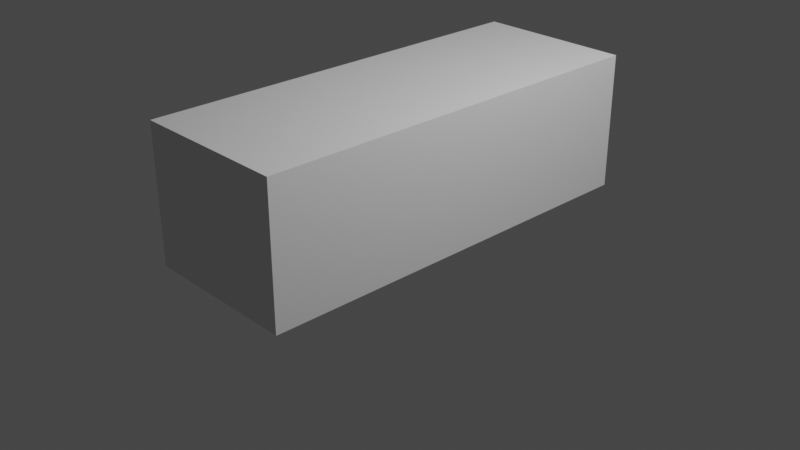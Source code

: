 # Source: peugeot.blend  (saved by Blender 3.5.10; exported with 4.5.12 LTS)
import bpy
from mathutils import Matrix  # noqa: F401  (used for matrix-valued properties, if any)

bpy.ops.wm.read_factory_settings(use_empty=True)
scene = bpy.context.scene
scene.name = 'Scene'

# ---- collections
col_collection = bpy.data.collections.new('Collection'); scene.collection.children.link(col_collection)

# ---- world
world_world = bpy.data.worlds.new('World'); scene.world = world_world
world_world.use_nodes = True; world_world.node_tree.nodes.clear()
_N = world_world.node_tree.nodes; _L = world_world.node_tree.links
n0 = _N.new('ShaderNodeOutputWorld'); n0.name = 'World Output'; n0.location = (300, 300)
n1 = _N.new('ShaderNodeBackground'); n1.name = 'Background'; n1.location = (10, 300)
n1.inputs[0].default_value = (0.05088, 0.05088, 0.05088, 1.0)
_L.new(n1.outputs[0], n0.inputs[0])
n0.is_active_output = True
world_world.color = (0.05088, 0.05088, 0.05088)
world_world.use_sun_shadow = False
world_world.sun_shadow_jitter_overblur = 0.0

# ---- cameras
cam_camera = bpy.data.cameras.new('Camera')
cam_camera.clip_end = 100.0
cam_camera.ortho_scale = 7.314

# ---- lights
light_light = bpy.data.lights.new('Light', 'POINT')
light_light.transmission_factor = 0.0
light_light.energy = 1000.0
light_light.shadow_soft_size = 0.1
light_light.shadow_maximum_resolution = 0.006
light_light.use_absolute_resolution = True

# ---- meshes
me_cube_003 = bpy.data.meshes.new('Cube.003')
me_cube_003.from_pydata([(-1.008, -0.5231, -0.4033), (-1.008, -0.5231, 0.4033), (-1.008, 0.5231, -0.4033), (-1.008, 0.5231, 0.4033), (1.008, -0.5231, -0.4033), (1.008, -0.5231, 0.4033), (1.008, 0.5231, -0.4033), (1.008, 0.5231, 0.4033), (-1.008, -0.5231, 0.0), (-1.008, 0.5231, 0.0), (1.008, 0.5231, 0.0), (1.008, -0.5231, 0.0), (-1.008, 0.2929, -0.4033), (-1.008, 0.08369, -0.4033), (-1.008, -0.1255, -0.4033), (-1.008, -0.3348, -0.4033), (-1.008, -0.3348, 0.4033), (-1.008, -0.1255, 0.4033), (-1.008, 0.08369, 0.4033), (-1.008, 0.2929, 0.4033), (1.008, -0.3348, -0.4033), (1.008, -0.1255, -0.4033), (1.008, 0.08369, -0.4033), (1.008, 0.2929, -0.4033), (1.008, 0.2929, 0.4033), (1.008, 0.08369, 0.4033), (1.008, -0.1255, 0.4033), (1.008, -0.3348, 0.4033), (1.008, 0.2929, 0.0), (1.008, 0.08369, 0.0), (1.008, -0.1255, 0.0), (1.008, -0.3348, 0.0), (-1.008, -0.3348, 0.0), (-1.008, -0.1255, 0.0), (-1.008, 0.08369, 0.0), (-1.008, 0.2929, 0.0), (0.0, 0.5231, -0.4033), (0.0, 0.5231, 0.4033), (0.0, -0.5231, -0.4033), (0.0, -0.5231, 0.4033), (0.0, -0.5231, 0.0), (0.0, 0.5231, 0.0), (0.0, 0.2929, 0.4033), (0.0, 0.08369, 0.4033), (0.0, -0.1255, 0.4033), (0.0, -0.3348, 0.4033), (0.0, 0.2929, -0.4033), (0.0, 0.08369, -0.4033), (0.0, -0.1255, -0.4033), (0.0, -0.3348, -0.4033)], [], [(35, 19, 3, 9), (41, 37, 7, 10), (31, 27, 5, 11), (40, 39, 1, 8), (49, 20, 4, 38), (45, 16, 1, 39), (38, 40, 8, 0), (20, 31, 11, 4), (36, 41, 10, 6), (12, 35, 9, 2), (0, 8, 32, 15), (15, 32, 33, 14), (14, 33, 34, 13), (13, 34, 35, 12), (6, 10, 28, 23), (23, 28, 29, 22), (22, 29, 30, 21), (21, 30, 31, 20), (37, 3, 19, 42), (42, 19, 18, 43), (43, 18, 17, 44), (44, 17, 16, 45), (36, 6, 23, 46), (46, 23, 22, 47), (47, 22, 21, 48), (48, 21, 20, 49), (10, 7, 24, 28), (28, 24, 25, 29), (29, 25, 26, 30), (30, 26, 27, 31), (8, 1, 16, 32), (32, 16, 17, 33), (33, 17, 18, 34), (34, 18, 19, 35), (14, 48, 49, 15), (13, 47, 48, 14), (12, 46, 47, 13), (2, 36, 46, 12), (26, 44, 45, 27), (25, 43, 44, 26), (24, 42, 43, 25), (7, 37, 42, 24), (2, 9, 41, 36), (4, 11, 40, 38), (27, 45, 39, 5), (15, 49, 38, 0), (11, 5, 39, 40), (9, 3, 37, 41)])
_uv = me_cube_003.uv_layers.new(name='UVMap')
_uv.uv.foreach_set('vector', [0.5, 0.195, 0.625, 0.195, 0.625, 0.25, 0.5, 0.25, 0.5, 0.375, 0.625, 0.375, 0.625, 0.5, 0.5, 0.5, 0.5, 0.705, 0.625, 0.705, 0.625, 0.75, 0.5, 0.75, 0.5, 0.875, 0.625, 0.875, 0.625, 1.0, 0.5, 1.0, 0.25, 0.705, 0.375, 0.705, 0.375, 0.75, 0.25, 0.75, 0.75, 0.705, 0.875, 0.705, 0.875, 0.75, 0.75, 0.75, 0.375, 0.875, 0.5, 0.875, 0.5, 1.0, 0.375, 1.0, 0.375, 0.705, 0.5, 0.705, 0.5, 0.75, 0.375, 0.75, 0.375, 0.375, 0.5, 0.375, 0.5, 0.5, 0.375, 0.5, 0.375, 0.195, 0.5, 0.195, 0.5, 0.25, 0.375, 0.25, 0.375, 0.0, 0.5, 0.0, 0.5, 0.045, 0.375, 0.045, 0.375, 0.045, 0.5, 0.045, 0.5, 0.095, 0.375, 0.095, 0.375, 0.095, 0.5, 0.095, 0.5, 0.145, 0.375, 0.145, 0.375, 0.145, 0.5, 0.145, 0.5, 0.195, 0.375, 0.195, 0.375, 0.5, 0.5, 0.5, 0.5, 0.555, 0.375, 0.555, 0.375, 0.555, 0.5, 0.555, 0.5, 0.605, 0.375, 0.605, 0.375, 0.605, 0.5, 0.605, 0.5, 0.655, 0.375, 0.655, 0.375, 0.655, 0.5, 0.655, 0.5, 0.705, 0.375, 0.705, 0.75, 0.5, 0.875, 0.5, 0.875, 0.555, 0.75, 0.555, 0.75, 0.555, 0.875, 0.555, 0.875, 0.605, 0.75, 0.605, 0.75, 0.605, 0.875, 0.605, 0.875, 0.655, 0.75, 0.655, 0.75, 0.655, 0.875, 0.655, 0.875, 0.705, 0.75, 0.705, 0.25, 0.5, 0.375, 0.5, 0.375, 0.555, 0.25, 0.555, 0.25, 0.555, 0.375, 0.555, 0.375, 0.605, 0.25, 0.605, 0.25, 0.605, 0.375, 0.605, 0.375, 0.655, 0.25, 0.655, 0.25, 0.655, 0.375, 0.655, 0.375, 0.705, 0.25, 0.705, 0.5, 0.5, 0.625, 0.5, 0.625, 0.555, 0.5, 0.555, 0.5, 0.555, 0.625, 0.555, 0.625, 0.605, 0.5, 0.605, 0.5, 0.605, 0.625, 0.605, 0.625, 0.655, 0.5, 0.655, 0.5, 0.655, 0.625, 0.655, 0.625, 0.705, 0.5, 0.705, 0.5, 0.0, 0.625, 0.0, 0.625, 0.045, 0.5, 0.045, 0.5, 0.045, 0.625, 0.045, 0.625, 0.095, 0.5, 0.095, 0.5, 0.095, 0.625, 0.095, 0.625, 0.145, 0.5, 0.145, 0.5, 0.145, 0.625, 0.145, 0.625, 0.195, 0.5, 0.195, 0.125, 0.655, 0.25, 0.655, 0.25, 0.705, 0.125, 0.705, 0.125, 0.605, 0.25, 0.605, 0.25, 0.655, 0.125, 0.655, 0.125, 0.555, 0.25, 0.555, 0.25, 0.605, 0.125, 0.605, 0.125, 0.5, 0.25, 0.5, 0.25, 0.555, 0.125, 0.555, 0.625, 0.655, 0.75, 0.655, 0.75, 0.705, 0.625, 0.705, 0.625, 0.605, 0.75, 0.605, 0.75, 0.655, 0.625, 0.655, 0.625, 0.555, 0.75, 0.555, 0.75, 0.605, 0.625, 0.605, 0.625, 0.5, 0.75, 0.5, 0.75, 0.555, 0.625, 0.555, 0.375, 0.25, 0.5, 0.25, 0.5, 0.375, 0.375, 0.375, 0.375, 0.75, 0.5, 0.75, 0.5, 0.875, 0.375, 0.875, 0.625, 0.705, 0.75, 0.705, 0.75, 0.75, 0.625, 0.75, 0.125, 0.705, 0.25, 0.705, 0.25, 0.75, 0.125, 0.75, 0.5, 0.75, 0.625, 0.75, 0.625, 0.875, 0.5, 0.875, 0.5, 0.25, 0.625, 0.25, 0.625, 0.375, 0.5, 0.375])
me_cube_003.update()

# ---- objects
ob_light = bpy.data.objects.new('Light', light_light)
ob_camera = bpy.data.objects.new('Camera', cam_camera)
ob_cube = bpy.data.objects.new('Cube', me_cube_003)

# ---- transforms, parenting, visibility, modifiers, constraints
ob_light.location = (4.076, 1.005, 5.904)
ob_light.rotation_euler = (0.6503, 0.05522, 1.866)
ob_light.lock_rotations_4d = False
ob_light.empty_display_type = 'ARROWS'
ob_light.color = (0.0, 0.0, 0.0, 0.0)
ob_light.lineart.crease_threshold = 0.0
ob_camera.location = (7.359, -6.926, 4.958)
ob_camera.rotation_euler = (1.109, 0.0, 0.8149)
ob_camera.lock_rotations_4d = False
ob_camera.empty_display_type = 'ARROWS'
ob_camera.color = (0.0, 0.0, 0.0, 0.0)
ob_camera.display_type = 'WIRE'
ob_camera.lineart.crease_threshold = 0.0
ob_cube.location = (0.02844, 0.0, 0.7)
ob_cube.scale = (0.8379, 4.283, 1.81)

# ---- collection membership
col_collection.objects.link(ob_light)
col_collection.objects.link(ob_camera)
col_collection.objects.link(ob_cube)

# ---- scene / render settings (as saved in the file)
scene.camera = ob_camera
scene.frame_start = 1; scene.frame_end = 250; scene.frame_set(1)
scene.render.engine = 'BLENDER_EEVEE_NEXT'
scene.cycles.sampling_pattern = 'TABULATED_SOBOL'
scene.view_settings.view_transform = 'Filmic'
bpy.context.view_layer.update()
